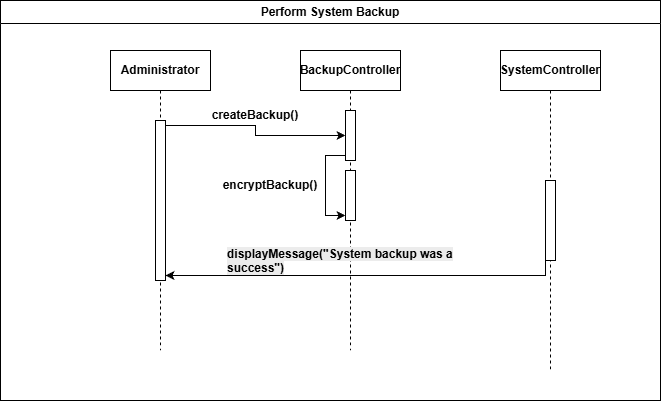

The diagram above was exported from draw.io. Its source (the exported page's mxGraphModel, read from the mxfile embedded in the PNG):
<mxGraphModel dx="1042" dy="634" grid="1" gridSize="10" guides="1" tooltips="1" connect="1" arrows="1" fold="1" page="1" pageScale="1" pageWidth="850" pageHeight="1100" math="0" shadow="0">
  <root>
    <mxCell id="0" />
    <mxCell id="1" parent="0" />
    <mxCell id="wB2MPdldYpqCZq_gqOLC-1" parent="1" style="swimlane;whiteSpace=wrap;html=1;swimlaneFillColor=default;startSize=23;" value="Perform System Backup" vertex="1">
      <mxGeometry height="400" width="660" x="140" y="310" as="geometry" />
    </mxCell>
    <mxCell id="wB2MPdldYpqCZq_gqOLC-4" parent="wB2MPdldYpqCZq_gqOLC-1" style="shape=umlLifeline;perimeter=lifelinePerimeter;whiteSpace=wrap;html=1;container=1;dropTarget=0;collapsible=0;recursiveResize=0;outlineConnect=0;portConstraint=eastwest;newEdgeStyle={&quot;edgeStyle&quot;:&quot;elbowEdgeStyle&quot;,&quot;elbow&quot;:&quot;vertical&quot;,&quot;curved&quot;:0,&quot;rounded&quot;:0};" value="&lt;b&gt;SystemController&lt;/b&gt;" vertex="1">
      <mxGeometry height="320" width="100" x="500" y="50" as="geometry" />
    </mxCell>
    <mxCell id="wB2MPdldYpqCZq_gqOLC-13" parent="wB2MPdldYpqCZq_gqOLC-4" style="html=1;points=[[0,0,0,0,5],[0,1,0,0,-5],[1,0,0,0,5],[1,1,0,0,-5]];perimeter=orthogonalPerimeter;outlineConnect=0;targetShapes=umlLifeline;portConstraint=eastwest;newEdgeStyle={&quot;curved&quot;:0,&quot;rounded&quot;:0};" value="" vertex="1">
      <mxGeometry height="80" width="10" x="45" y="130" as="geometry" />
    </mxCell>
    <mxCell id="wB2MPdldYpqCZq_gqOLC-2" parent="wB2MPdldYpqCZq_gqOLC-1" style="shape=umlLifeline;perimeter=lifelinePerimeter;whiteSpace=wrap;html=1;container=1;dropTarget=0;collapsible=0;recursiveResize=0;outlineConnect=0;portConstraint=eastwest;newEdgeStyle={&quot;edgeStyle&quot;:&quot;elbowEdgeStyle&quot;,&quot;elbow&quot;:&quot;vertical&quot;,&quot;curved&quot;:0,&quot;rounded&quot;:0};" value="&lt;b&gt;Administrator&lt;/b&gt;" vertex="1">
      <mxGeometry height="300" width="100" x="110" y="50" as="geometry" />
    </mxCell>
    <mxCell id="wB2MPdldYpqCZq_gqOLC-6" parent="wB2MPdldYpqCZq_gqOLC-2" style="html=1;points=[[0,0,0,0,5],[0,1,0,0,-5],[1,0,0,0,5],[1,1,0,0,-5]];perimeter=orthogonalPerimeter;outlineConnect=0;targetShapes=umlLifeline;portConstraint=eastwest;newEdgeStyle={&quot;curved&quot;:0,&quot;rounded&quot;:0};" value="" vertex="1">
      <mxGeometry height="160" width="10" x="45" y="70" as="geometry" />
    </mxCell>
    <mxCell id="wB2MPdldYpqCZq_gqOLC-11" parent="wB2MPdldYpqCZq_gqOLC-1" style="text;html=1;whiteSpace=wrap;strokeColor=none;fillColor=none;align=center;verticalAlign=middle;rounded=0;" value="&lt;b&gt;createBackup()&lt;/b&gt;" vertex="1">
      <mxGeometry height="30" width="60" x="225" y="100" as="geometry" />
    </mxCell>
    <mxCell id="wB2MPdldYpqCZq_gqOLC-12" parent="wB2MPdldYpqCZq_gqOLC-1" style="text;html=1;whiteSpace=wrap;strokeColor=none;fillColor=none;align=center;verticalAlign=middle;rounded=0;" value="&lt;b&gt;encryptBackup()&lt;/b&gt;" vertex="1">
      <mxGeometry height="30" width="60" x="240" y="170" as="geometry" />
    </mxCell>
    <mxCell id="wB2MPdldYpqCZq_gqOLC-15" edge="1" parent="wB2MPdldYpqCZq_gqOLC-1" source="wB2MPdldYpqCZq_gqOLC-13" style="edgeStyle=orthogonalEdgeStyle;rounded=0;orthogonalLoop=1;jettySize=auto;html=1;curved=0;exitX=0;exitY=1;exitDx=0;exitDy=-5;exitPerimeter=0;entryX=1;entryY=1;entryDx=0;entryDy=-5;entryPerimeter=0;" target="wB2MPdldYpqCZq_gqOLC-6">
      <mxGeometry relative="1" as="geometry">
        <Array as="points">
          <mxPoint x="545" y="275" />
        </Array>
      </mxGeometry>
    </mxCell>
    <mxCell id="wB2MPdldYpqCZq_gqOLC-3" parent="1" style="shape=umlLifeline;perimeter=lifelinePerimeter;whiteSpace=wrap;html=1;container=1;dropTarget=0;collapsible=0;recursiveResize=0;outlineConnect=0;portConstraint=eastwest;newEdgeStyle={&quot;edgeStyle&quot;:&quot;elbowEdgeStyle&quot;,&quot;elbow&quot;:&quot;vertical&quot;,&quot;curved&quot;:0,&quot;rounded&quot;:0};" value="&lt;b&gt;BackupController&lt;/b&gt;" vertex="1">
      <mxGeometry height="300" width="100" x="440" y="360" as="geometry" />
    </mxCell>
    <mxCell id="wB2MPdldYpqCZq_gqOLC-7" parent="wB2MPdldYpqCZq_gqOLC-3" style="html=1;points=[[0,0,0,0,5],[0,1,0,0,-5],[1,0,0,0,5],[1,1,0,0,-5]];perimeter=orthogonalPerimeter;outlineConnect=0;targetShapes=umlLifeline;portConstraint=eastwest;newEdgeStyle={&quot;curved&quot;:0,&quot;rounded&quot;:0};" value="" vertex="1">
      <mxGeometry height="50" width="10" x="45" y="60" as="geometry" />
    </mxCell>
    <mxCell id="wB2MPdldYpqCZq_gqOLC-8" parent="wB2MPdldYpqCZq_gqOLC-3" style="html=1;points=[[0,0,0,0,5],[0,1,0,0,-5],[1,0,0,0,5],[1,1,0,0,-5]];perimeter=orthogonalPerimeter;outlineConnect=0;targetShapes=umlLifeline;portConstraint=eastwest;newEdgeStyle={&quot;curved&quot;:0,&quot;rounded&quot;:0};" value="" vertex="1">
      <mxGeometry height="50" width="10" x="45" y="120" as="geometry" />
    </mxCell>
    <mxCell id="wB2MPdldYpqCZq_gqOLC-10" edge="1" parent="wB2MPdldYpqCZq_gqOLC-3" source="wB2MPdldYpqCZq_gqOLC-7" style="edgeStyle=orthogonalEdgeStyle;rounded=0;orthogonalLoop=1;jettySize=auto;html=1;curved=0;exitX=0;exitY=1;exitDx=0;exitDy=-5;exitPerimeter=0;entryX=0;entryY=1;entryDx=0;entryDy=-5;entryPerimeter=0;" target="wB2MPdldYpqCZq_gqOLC-8">
      <mxGeometry relative="1" as="geometry" />
    </mxCell>
    <mxCell id="wB2MPdldYpqCZq_gqOLC-9" edge="1" parent="1" source="wB2MPdldYpqCZq_gqOLC-6" style="edgeStyle=orthogonalEdgeStyle;rounded=0;orthogonalLoop=1;jettySize=auto;html=1;curved=0;exitX=1;exitY=0;exitDx=0;exitDy=5;exitPerimeter=0;" target="wB2MPdldYpqCZq_gqOLC-7">
      <mxGeometry relative="1" as="geometry" />
    </mxCell>
    <mxCell id="wB2MPdldYpqCZq_gqOLC-16" parent="1" style="text;whiteSpace=wrap;html=1;" value="&lt;b style=&quot;forced-color-adjust: none; color: rgb(0, 0, 0); font-family: Helvetica; font-size: 12px; font-style: normal; font-variant-ligatures: normal; font-variant-caps: normal; letter-spacing: normal; orphans: 2; text-align: center; text-indent: 0px; text-transform: none; widows: 2; word-spacing: 0px; -webkit-text-stroke-width: 0px; white-space: normal; background-color: rgb(236, 236, 236); text-decoration-thickness: initial; text-decoration-style: initial; text-decoration-color: initial;&quot;&gt;displayMessage(&quot;System backup was a success&quot;)&lt;/b&gt;" vertex="1">
      <mxGeometry height="40" width="250" x="365" y="550" as="geometry" />
    </mxCell>
  </root>
</mxGraphModel>